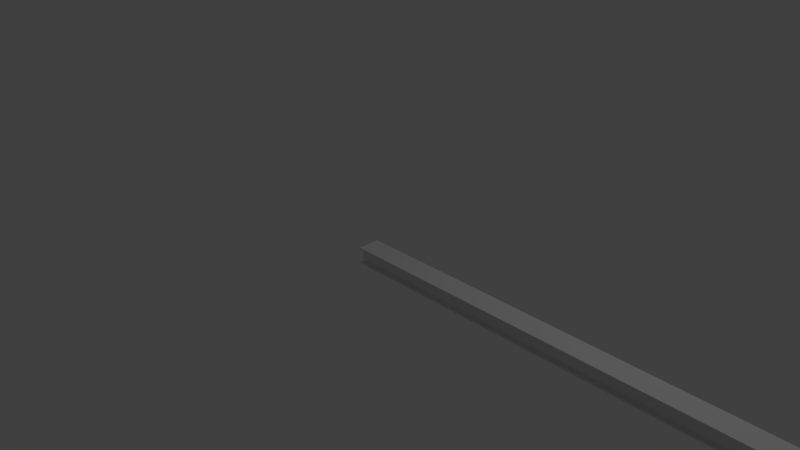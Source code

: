# Source: strecke.blend  (saved by Blender 2.76.0; exported with 4.5.12 LTS)
import bpy
from mathutils import Matrix  # noqa: F401  (used for matrix-valued properties, if any)

bpy.ops.wm.read_factory_settings(use_empty=True)
scene = bpy.context.scene
scene.name = 'Scene'

# ---- collections
col_collection_1 = bpy.data.collections.new('Collection 1'); scene.collection.children.link(col_collection_1)

# ---- world
world_world = bpy.data.worlds.new('World'); scene.world = world_world
world_world.color = (0.05088, 0.05088, 0.05088)
world_world.use_sun_shadow = False
world_world.sun_shadow_jitter_overblur = 0.0
world_world.cycles.sampling_method = 'MANUAL'
world_world.cycles.sample_map_resolution = 256

# ---- cameras
cam_camera = bpy.data.cameras.new('Camera')
cam_camera.clip_end = 100.0
cam_camera.lens = 35.0
cam_camera.sensor_width = 32.0
cam_camera.sensor_height = 18.0
cam_camera.ortho_scale = 7.314
cam_camera.dof.focus_distance = 0.0
cam_camera.dof.aperture_fstop = 128.0

# ---- lights
light_lamp = bpy.data.lights.new('Lamp', 'POINT')
light_lamp.transmission_factor = 0.0
light_lamp.cutoff_distance = 30.0
light_lamp.energy = 100.0
light_lamp.shadow_buffer_clip_start = 1.001
light_lamp.shadow_soft_size = 0.1
light_lamp.shadow_maximum_resolution = 0.006
light_lamp.use_absolute_resolution = True
light_lamp.cycles.use_multiple_importance_sampling = False

# ---- meshes
me_cube_001 = bpy.data.meshes.new('Cube.001')
me_cube_001.from_pydata([(-0.09402, -0.09402, -0.09402), (-0.09402, -0.09402, 0.09402), (-0.09402, 0.09402, -0.09402), (-0.09402, 0.09402, 0.09402), (0.09402, -0.09402, -0.09402), (0.09402, -0.09402, 0.09402), (0.09402, 0.09402, -0.09402), (0.09402, 0.09402, 0.09402), (-0.09402, -0.1492, 0.09402), (-0.09402, 0.1492, 0.09402), (-0.09402, 0.1492, -0.09402), (-0.09402, -0.1492, -0.09402), (0.09402, 0.1492, 0.09402), (0.09402, 0.1492, -0.09402), (0.09402, -0.1492, 0.09402), (0.09402, -0.1492, -0.09402), (-0.09402, -0.1492, 0.1118), (-0.09402, 0.1492, 0.1118), (-0.09402, 0.1492, -0.1118), (-0.09402, -0.1492, -0.1118), (0.09402, 0.1492, 0.1118), (0.09402, 0.1492, -0.1118), (0.09402, -0.1492, 0.1118), (0.09402, -0.1492, -0.1118)], [], [(1, 3, 2, 0), (3, 7, 6, 2), (7, 5, 4, 6), (5, 1, 0, 4), (4, 0, 11, 15), (7, 3, 9, 12), (11, 10, 18, 19), (10, 13, 21, 18), (6, 4, 15, 13), (5, 7, 12, 14), (0, 2, 10, 11), (3, 1, 8, 9), (1, 5, 14, 8), (2, 6, 13, 10), (19, 18, 21, 23), (22, 20, 17, 16), (8, 14, 22, 16), (14, 12, 20, 22), (12, 9, 17, 20), (9, 8, 16, 17), (15, 11, 19, 23), (13, 15, 23, 21)])
me_cube_001.use_remesh_preserve_volume = False
me_cube_001.use_remesh_preserve_attributes = False
me_cube_001.use_mirror_vertex_groups = False
me_cube_001.update()

# ---- objects
ob_cube = bpy.data.objects.new('Cube', me_cube_001)
ob_lamp = bpy.data.objects.new('Lamp', light_lamp)
ob_camera = bpy.data.objects.new('Camera', cam_camera)

# ---- transforms, parenting, visibility, modifiers, constraints
ob_cube.location = (0.0, 0.0, 0.0)
ob_cube.lineart.crease_threshold = 0.0
_m = ob_cube.modifiers.new('Array', 'ARRAY')
_m.count = 555
_m.constant_offset_displace = (0.0, 0.0, 0.0)
ob_lamp.location = (4.076, 1.005, 5.904)
ob_lamp.rotation_euler = (0.6503, 0.05522, 1.866)
ob_lamp.lock_rotations_4d = False
ob_lamp.empty_display_type = 'ARROWS'
ob_lamp.color = (0.0, 0.0, 0.0, 0.0)
ob_lamp.lineart.crease_threshold = 0.0
ob_camera.location = (7.481, -6.508, 5.344)
ob_camera.rotation_euler = (1.109, 0.01082, 0.8149)
ob_camera.lock_rotations_4d = False
ob_camera.empty_display_type = 'ARROWS'
ob_camera.color = (0.0, 0.0, 0.0, 0.0)
ob_camera.display_type = 'WIRE'
ob_camera.lineart.crease_threshold = 0.0

# ---- collection membership
col_collection_1.objects.link(ob_cube)
col_collection_1.objects.link(ob_lamp)
col_collection_1.objects.link(ob_camera)

# ---- scene / render settings (as saved in the file)
scene.camera = ob_camera
scene.frame_start = 1; scene.frame_end = 250; scene.frame_set(1)
scene.render.engine = 'BLENDER_EEVEE_NEXT'
scene.render.resolution_percentage = 50
scene.render.dither_intensity = 0.0
scene.cycles.use_denoising = False
scene.cycles.samples = 10
scene.cycles.sampling_pattern = 'TABULATED_SOBOL'
scene.cycles.light_sampling_threshold = 0.0
scene.cycles.use_adaptive_sampling = False
scene.cycles.use_light_tree = False
scene.cycles.blur_glossy = 0.0
scene.cycles.pixel_filter_type = 'GAUSSIAN'
scene.cycles.sample_clamp_indirect = 0.0
scene.view_settings.view_transform = 'Standard'
bpy.context.view_layer.update()
